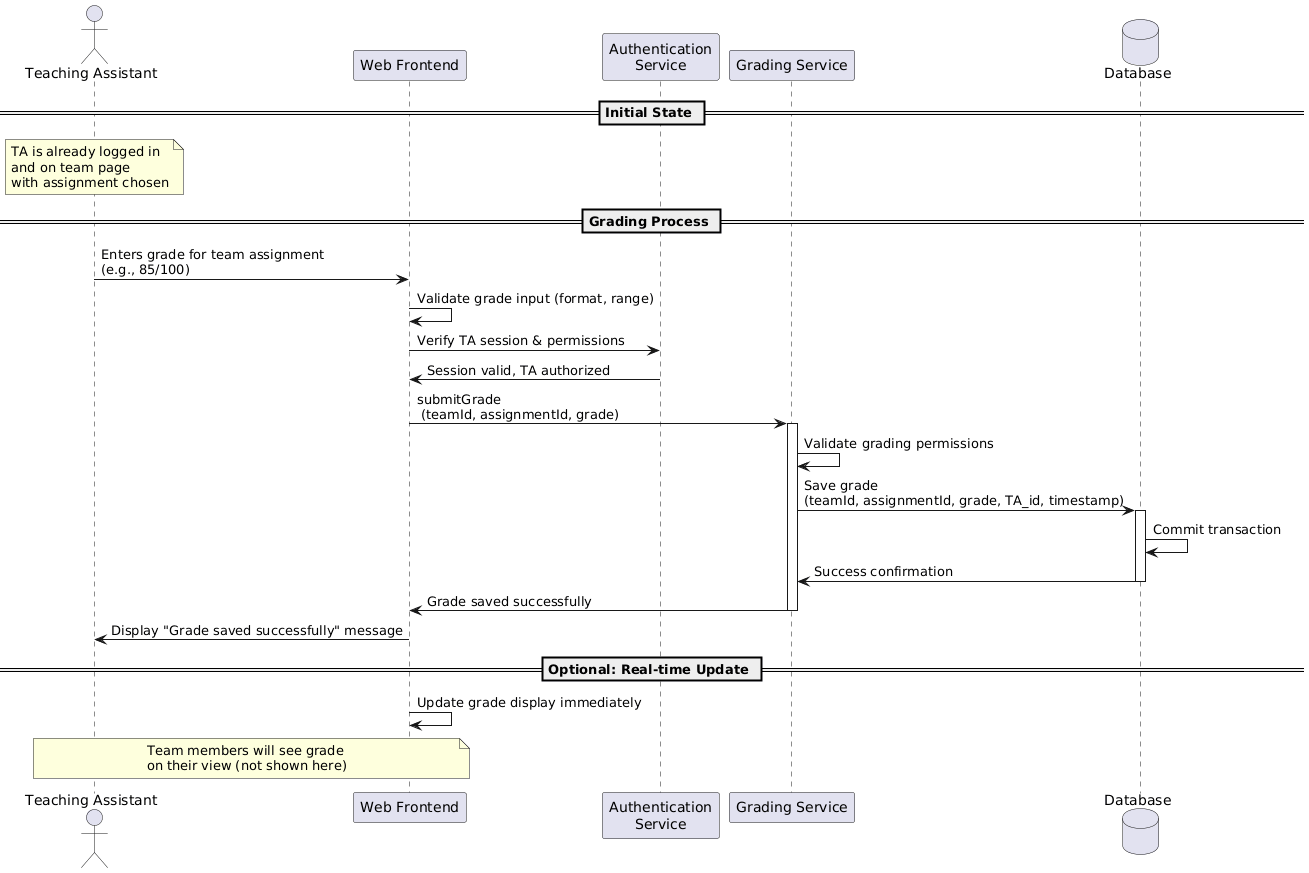

The diagram above was rendered by PlantUML. Its source (embedded in the PNG):
@startuml
actor "Teaching Assistant" as TA
participant "Web Frontend" as UI
participant "Authentication\nService" as Auth
participant "Grading Service" as Grading
database "Database" as DB

== Initial State ==
note over TA: TA is already logged in\nand on team page\nwith assignment chosen

== Grading Process ==
TA -> UI: Enters grade for team assignment\n(e.g., 85/100)
UI -> UI: Validate grade input (format, range)

UI -> Auth: Verify TA session & permissions
Auth -> UI: Session valid, TA authorized

UI -> Grading: submitGrade\n (teamId, assignmentId, grade)
activate Grading

Grading -> Grading: Validate grading permissions
Grading -> DB: Save grade \n(teamId, assignmentId, grade, TA_id, timestamp)
activate DB
DB -> DB: Commit transaction
DB -> Grading: Success confirmation
deactivate DB

Grading -> UI: Grade saved successfully
deactivate Grading

UI -> TA: Display "Grade saved successfully" message

== Optional: Real-time Update ==
UI -> UI: Update grade display immediately
note over UI, TA: Team members will see grade\non their view (not shown here)
@enduml